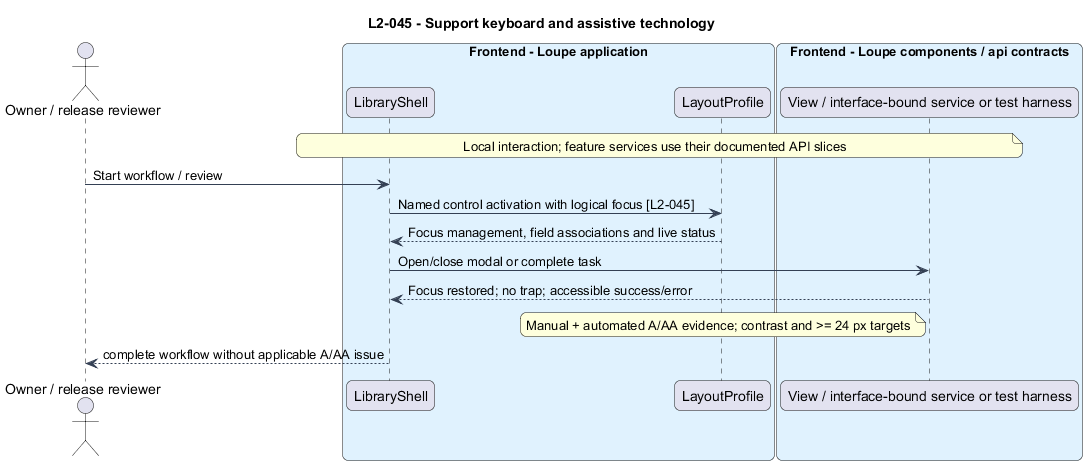

The diagram above was rendered by PlantUML. Its source (embedded in the PNG):
@startuml
title L2-045 - Support keyboard and assistive technology
skinparam backgroundColor #FFFFFF
skinparam shadowing false
skinparam roundcorner 12
skinparam defaultFontName Arial
skinparam ArrowColor #344054
skinparam rectangle {
  BorderColor #344054
  FontColor #101828
}
skinparam package {
  BorderColor #667085
  FontColor #101828
  BackgroundColor #F9FAFB
}

actor "Owner / release reviewer" as actor
box "Frontend - Loupe application" #E0F2FE
participant "LibraryShell" as page
participant "LayoutProfile" as entity
end box
box "Frontend - Loupe components / api contracts" #E0F2FE
participant "View / interface-bound service or test harness" as client
end box
note over page, client : Local interaction; feature services use their documented API slices
actor -> page : Start workflow / review
page -> entity : Named control activation with logical focus [L2-045]
entity --> page : Focus management, field associations and live status
page -> client : Open/close modal or complete task
client --> page : Focus restored; no trap; accessible success/error
note over entity : Manual + automated A/AA evidence; contrast and >= 24 px targets
page --> actor : complete workflow without applicable A/AA issue
@enduml